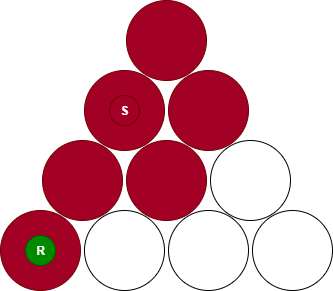

The diagram above was exported from draw.io. Its source (the exported page's mxGraphModel, read from the mxfile embedded in the PNG):
<mxGraphModel dx="832" dy="804" grid="1" gridSize="10" guides="1" tooltips="1" connect="1" arrows="1" fold="1" page="1" pageScale="1" pageWidth="850" pageHeight="1100" math="0" shadow="0">
  <root>
    <mxCell id="0" />
    <mxCell id="1" parent="0" />
    <mxCell id="2" value="" style="ellipse;whiteSpace=wrap;html=1;aspect=fixed;fillColor=#a20025;fontColor=#ffffff;strokeColor=#6F0000;" vertex="1" parent="1">
      <mxGeometry x="690" y="799" width="80" height="80" as="geometry" />
    </mxCell>
    <mxCell id="3" value="" style="ellipse;whiteSpace=wrap;html=1;aspect=fixed;" vertex="1" parent="1">
      <mxGeometry x="774" y="799" width="80" height="80" as="geometry" />
    </mxCell>
    <mxCell id="4" value="" style="ellipse;whiteSpace=wrap;html=1;aspect=fixed;" vertex="1" parent="1">
      <mxGeometry x="858" y="799" width="80" height="80" as="geometry" />
    </mxCell>
    <mxCell id="5" value="" style="ellipse;whiteSpace=wrap;html=1;aspect=fixed;" vertex="1" parent="1">
      <mxGeometry x="942" y="799" width="80" height="80" as="geometry" />
    </mxCell>
    <mxCell id="6" value="" style="ellipse;whiteSpace=wrap;html=1;aspect=fixed;fillColor=#a20025;fontColor=#ffffff;strokeColor=#6F0000;" vertex="1" parent="1">
      <mxGeometry x="732" y="729" width="80" height="80" as="geometry" />
    </mxCell>
    <mxCell id="7" value="" style="ellipse;whiteSpace=wrap;html=1;aspect=fixed;fillColor=#a20025;fontColor=#ffffff;strokeColor=#6F0000;" vertex="1" parent="1">
      <mxGeometry x="816" y="729" width="80" height="80" as="geometry" />
    </mxCell>
    <mxCell id="8" value="" style="ellipse;whiteSpace=wrap;html=1;aspect=fixed;" vertex="1" parent="1">
      <mxGeometry x="900" y="729" width="80" height="80" as="geometry" />
    </mxCell>
    <mxCell id="9" value="" style="ellipse;whiteSpace=wrap;html=1;aspect=fixed;fillColor=#a20025;fontColor=#ffffff;strokeColor=#6F0000;" vertex="1" parent="1">
      <mxGeometry x="774" y="659" width="80" height="80" as="geometry" />
    </mxCell>
    <mxCell id="10" value="" style="ellipse;whiteSpace=wrap;html=1;aspect=fixed;fillColor=#a20025;fontColor=#ffffff;strokeColor=#6F0000;" vertex="1" parent="1">
      <mxGeometry x="858" y="659" width="80" height="80" as="geometry" />
    </mxCell>
    <mxCell id="11" value="" style="ellipse;whiteSpace=wrap;html=1;aspect=fixed;fillColor=#a20025;fontColor=#ffffff;strokeColor=#6F0000;" vertex="1" parent="1">
      <mxGeometry x="816" y="589" width="80" height="80" as="geometry" />
    </mxCell>
    <mxCell id="12" value="&lt;b&gt;S&lt;/b&gt;" style="ellipse;whiteSpace=wrap;html=1;aspect=fixed;fillColor=light-dark(#A20025,#FF0000);fontColor=#ffffff;strokeColor=#6F0000;" vertex="1" parent="1">
      <mxGeometry x="799" y="684" width="30" height="30" as="geometry" />
    </mxCell>
    <mxCell id="13" value="&lt;b&gt;R&lt;/b&gt;" style="ellipse;whiteSpace=wrap;html=1;aspect=fixed;fillColor=#008a00;fontColor=#ffffff;strokeColor=#005700;" vertex="1" parent="1">
      <mxGeometry x="715" y="824" width="30" height="30" as="geometry" />
    </mxCell>
  </root>
</mxGraphModel>